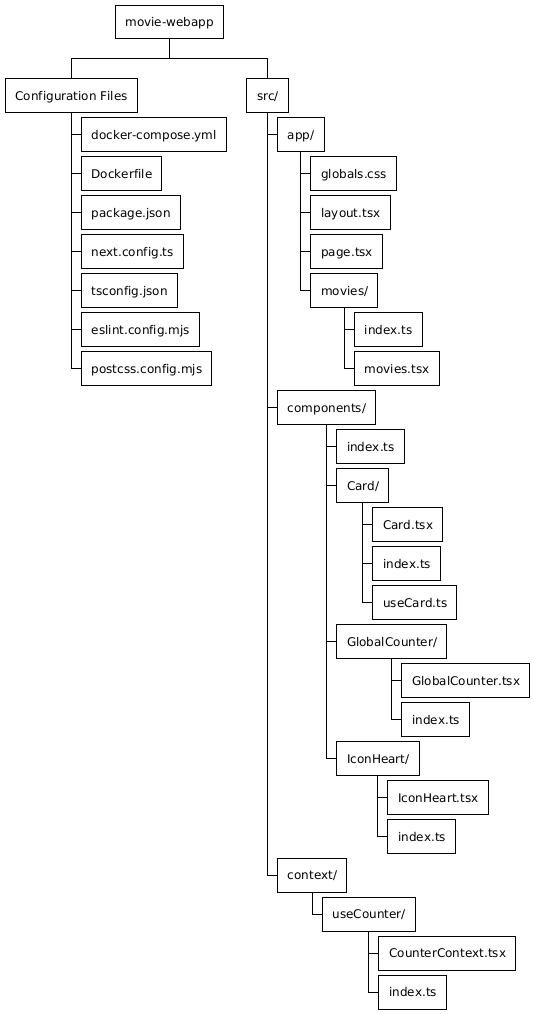

The diagram above was rendered by PlantUML. Its source (embedded in the PNG):
@startwbs Estructura de Archivos
!theme plain

* movie-webapp
** Configuration Files
*** docker-compose.yml
*** Dockerfile
*** package.json
*** next.config.ts
*** tsconfig.json
*** eslint.config.mjs
*** postcss.config.mjs
** src/
*** app/
**** globals.css
**** layout.tsx
**** page.tsx
**** movies/
***** index.ts
***** movies.tsx
*** components/
**** index.ts
**** Card/
***** Card.tsx
***** index.ts
***** useCard.ts
**** GlobalCounter/
***** GlobalCounter.tsx
***** index.ts
**** IconHeart/
***** IconHeart.tsx
***** index.ts
*** context/
**** useCounter/
***** CounterContext.tsx
***** index.ts

@endwbs